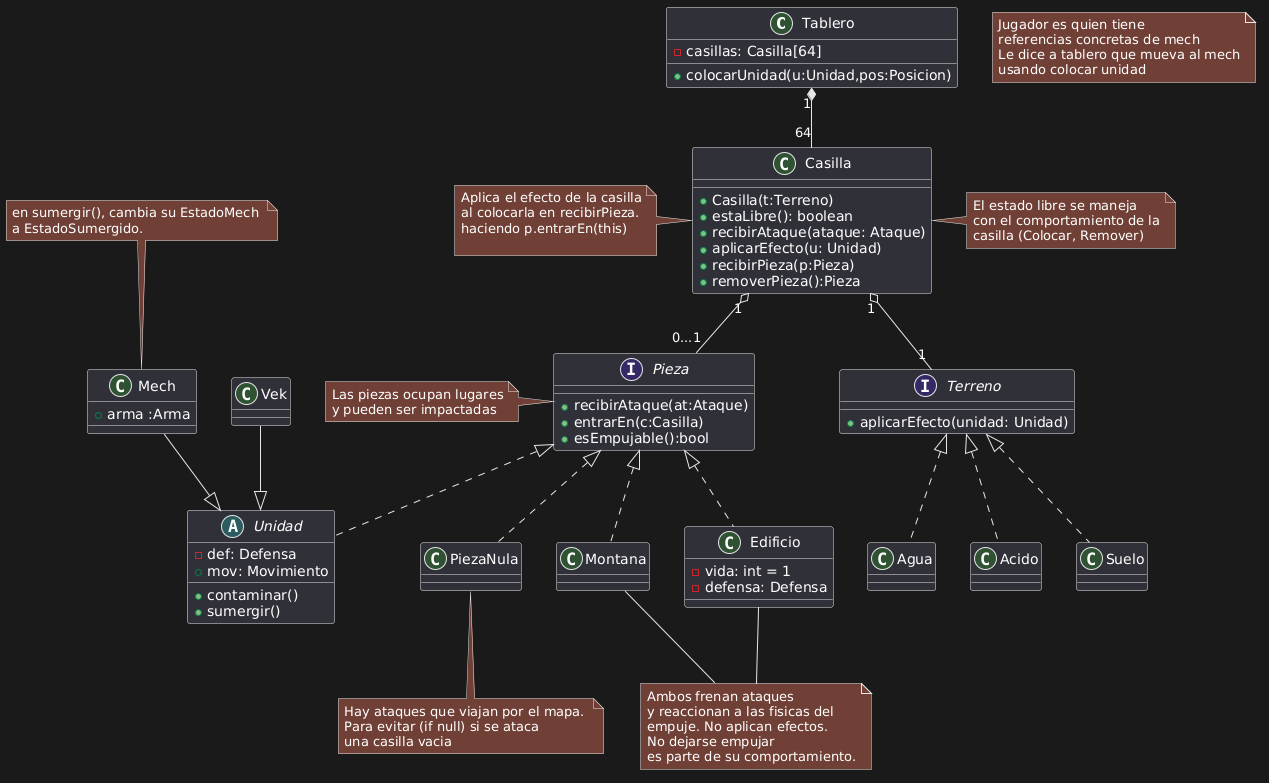

The diagram above was rendered by PlantUML. Its source (embedded in the PNG):
@startuml
class Tablero {
  - casillas: Casilla[64]
  + colocarUnidad(u:Unidad,pos:Posicion)
}
Tablero "1" *-- "64" Casilla

class Casilla {
  + Casilla(t:Terreno)
  + estaLibre(): boolean
  + recibirAtaque(ataque: Ataque)
  + aplicarEfecto(u: Unidad)
  + recibirPieza(p:Pieza)
  + removerPieza():Pieza
}
interface Pieza{
    +recibirAtaque(at:Ataque)
    +entrarEn(c:Casilla)
    +esEmpujable():bool
}
abstract class Unidad implements Pieza{
  - def: Defensa
  + mov: Movimiento
  +contaminar()
  +sumergir()
  
}

interface Terreno {
  + aplicarEfecto(unidad: Unidad)
}

class Suelo implements Terreno {

}

class Edificio implements Pieza {
  - vida: int = 1
  - defensa: Defensa
}

class Montana implements Pieza {
}

class Agua implements Terreno {

}

class Acido implements Terreno {
}



class PiezaNula implements Pieza{
}

class Mech {
+arma :Arma
}


class Vek {
}






Casilla "1" o-- "1" Terreno
Casilla "1" o--"0...1" Pieza


Vek --|> Unidad
Mech --|> Unidad



note left of Casilla
  Aplica el efecto de la casilla
  al colocarla en recibirPieza.
  haciendo p.entrarEn(this)

end note
note left of Pieza
  Las piezas ocupan lugares
  y pueden ser impactadas
end note
note as N1
  Ambos frenan ataques
  y reaccionan a las fisicas del
  empuje. No aplican efectos. 
  No dejarse empujar
  es parte de su comportamiento.
end note
Montana -- N1
Edificio -- N1
note right of Casilla
El estado libre se maneja
con el comportamiento de la
casilla (Colocar, Remover)
endnote
note as N2
Hay ataques que viajan por el mapa. 
Para evitar (if null) si se ataca 
una casilla vacia
end note
PiezaNula -- N2
note as N3
Jugador es quien tiene
referencias concretas de mech
Le dice a tablero que mueva al mech
usando colocar unidad
endnote
note top of Mech
en sumergir(), cambia su EstadoMech 
a EstadoSumergido.
endnote
@enduml